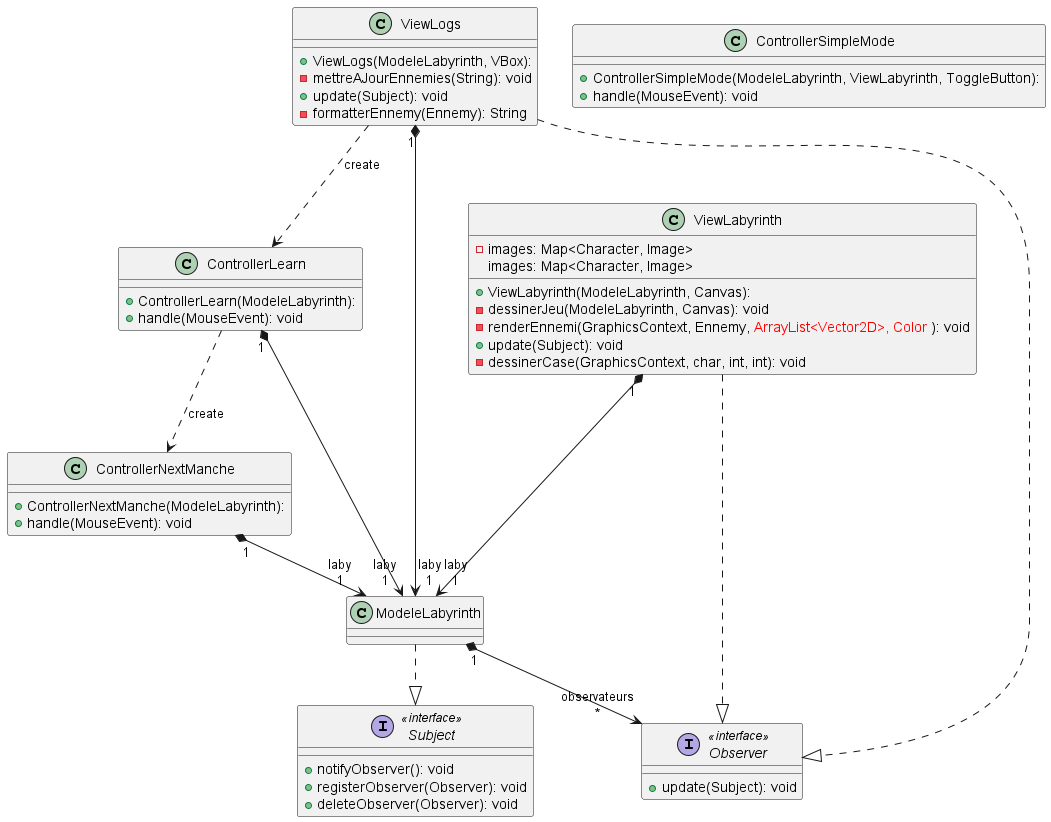

The diagram above was rendered by PlantUML. Its source (embedded in the PNG):
@startuml


class ControllerLearn {
  + ControllerLearn(ModeleLabyrinth): 
  + handle(MouseEvent): void
}
class ControllerNextManche {
  + ControllerNextManche(ModeleLabyrinth): 
  + handle(MouseEvent): void
}
class ControllerSimpleMode {
  + ControllerSimpleMode(ModeleLabyrinth, ViewLabyrinth, ToggleButton): 
  + handle(MouseEvent): void
}
class ModeleLabyrinth {
}

interface Observer << interface >> {
  + update(Subject): void
}
interface Subject << interface >> {
  + notifyObserver(): void
  + registerObserver(Observer): void
  + deleteObserver(Observer): void
}
class ViewLabyrinth {
  + ViewLabyrinth(ModeleLabyrinth, Canvas): 
  - images: Map<Character, Image>
  - dessinerJeu(ModeleLabyrinth, Canvas): void
  - renderEnnemi(GraphicsContext, Ennemy, <color:red>ArrayList<Vector2D>, Color </color>): void
  + update(Subject): void
  - dessinerCase(GraphicsContext, char, int, int): void
   images: Map<Character, Image>
}
class ViewLogs {
  + ViewLogs(ModeleLabyrinth, VBox): 
  - mettreAJourEnnemies(String): void
  + update(Subject): void
  - formatterEnnemy(Ennemy): String
}

ControllerLearn       -[dashed]->  ControllerNextManche : "«create»"
ControllerLearn      "1" *--> "laby\n1" ModeleLabyrinth      
ControllerNextManche "1" *--> "laby\n1" ModeleLabyrinth      
ModeleLabyrinth      "1" *--> "observateurs\n*" Observer             
ModeleLabyrinth       -[dashed]-^  Subject              
ViewLabyrinth        "1" *---> "laby\n1" ModeleLabyrinth      
ViewLabyrinth         -[dashed]-^  Observer             
ViewLogs              -[dashed]->  ControllerLearn      : "«create»"
ViewLogs             "1" *---> "laby\n1" ModeleLabyrinth      
ViewLogs              -[dashed]-^  Observer                
@enduml